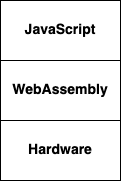

The diagram above was exported from draw.io. Its source (the exported page's mxGraphModel, read from the mxfile embedded in the PNG):
<mxGraphModel dx="1384" dy="808" grid="1" gridSize="10" guides="1" tooltips="1" connect="1" arrows="1" fold="1" page="1" pageScale="1" pageWidth="850" pageHeight="1100" math="0" shadow="0">
  <root>
    <mxCell id="0" />
    <mxCell id="1" parent="0" />
    <mxCell id="_skTSBK7oHl4icUioisR-1" value="JavaScript" style="rounded=0;whiteSpace=wrap;html=1;fontSize=14;fontStyle=1" vertex="1" parent="1">
      <mxGeometry x="250" y="170" width="120" height="60" as="geometry" />
    </mxCell>
    <mxCell id="_skTSBK7oHl4icUioisR-2" value="WebAssembly" style="rounded=0;whiteSpace=wrap;html=1;fontSize=14;fontStyle=1" vertex="1" parent="1">
      <mxGeometry x="250" y="230" width="120" height="60" as="geometry" />
    </mxCell>
    <mxCell id="_skTSBK7oHl4icUioisR-3" value="Hardware" style="rounded=0;whiteSpace=wrap;html=1;fontSize=14;fontStyle=1;labelBackgroundColor=#ffffff;" vertex="1" parent="1">
      <mxGeometry x="250" y="290" width="120" height="60" as="geometry" />
    </mxCell>
  </root>
</mxGraphModel>